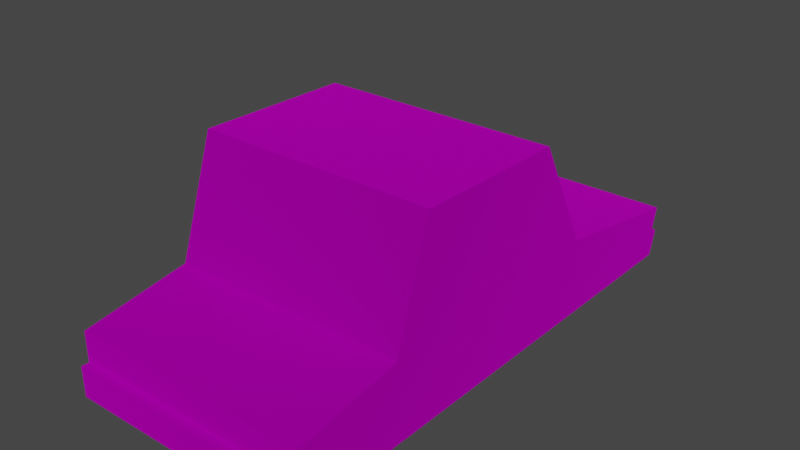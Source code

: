 # Source: car_4.blend  (saved by Blender 4.0.36; exported with 4.5.12 LTS)
import bpy
from mathutils import Matrix  # noqa: F401  (used for matrix-valued properties, if any)

bpy.ops.wm.read_factory_settings(use_empty=True)
scene = bpy.context.scene
scene.name = 'Scene'

# ---- collections
col_collection = bpy.data.collections.new('Collection'); scene.collection.children.link(col_collection)

# ---- images (referenced by path relative to the original .blend; pixels are not part of the script)
import os
ASSET_DIR = os.environ.get("B2B_ASSET_DIR", "")  # directory of the original .blend (textures are referenced by path, not embedded)
HERE = os.path.dirname(os.path.abspath(__file__))  # packed textures are extracted next to this script under _unpacked/

def load_image(name, relpath, width, height, colorspace="sRGB"):
    """Load a texture the original file referenced (path relative to the .blend, or extracted next to this script)."""
    p = next((c for c in (os.path.join(HERE, relpath), os.path.join(ASSET_DIR, relpath)) if relpath and os.path.exists(c)), "")
    if p:
        img = bpy.data.images.load(p, check_existing=True)
        img.name = name
    else:  # same state as the original file: an image datablock whose file is absent (Cycles renders it pink)
        img = bpy.data.images.new(name, width, height)
        img.source = "FILE"
        img.filepath = "//" + (relpath or name)
    img.colorspace_settings.name = colorspace
    return img
img_palette_jpg = load_image('Palette.jpg', 'Palette.jpg', 1024, 1024, 'sRGB')
img_palette_jpg_001 = load_image('Palette.jpg.001', 'Palette.jpg', 1024, 1024, 'sRGB')
img_palette_jpg_002 = load_image('Palette.jpg.002', 'Palette.jpg', 1024, 1024, 'sRGB')
img_palette_jpg_003 = load_image('Palette.jpg.003', 'Palette.jpg', 1024, 1024, 'sRGB')

# ---- materials (node trees are filled in below, after node groups)
mat_world_ap = bpy.data.materials.new('World ap')
mat_world_ap.use_backface_culling = True
mat_world_ap.use_transparent_shadow = False
mat_world_ap.diffuse_color = (0.7087, 0.699, 0.6808, 1.0)
mat_world_ap.roughness = 1.0
mat_world_ap.specular_intensity = 0.0
mat_world_ap.metallic = 1.0
mat_world_ap_001 = bpy.data.materials.new('World ap.001')
mat_world_ap_001.use_backface_culling = True
mat_world_ap_001.use_transparent_shadow = False
mat_world_ap_001.diffuse_color = (0.7087, 0.699, 0.6808, 1.0)
mat_world_ap_001.roughness = 1.0
mat_world_ap_001.specular_intensity = 0.0
mat_world_ap_001.metallic = 1.0
mat_world_ap_002 = bpy.data.materials.new('World ap.002')
mat_world_ap_002.use_backface_culling = True
mat_world_ap_002.use_transparent_shadow = False
mat_world_ap_002.diffuse_color = (0.7087, 0.699, 0.6808, 1.0)
mat_world_ap_002.roughness = 1.0
mat_world_ap_002.specular_intensity = 0.0
mat_world_ap_002.metallic = 1.0
mat_world_ap_003 = bpy.data.materials.new('World ap.003')
mat_world_ap_003.use_backface_culling = True
mat_world_ap_003.use_transparent_shadow = False
mat_world_ap_003.diffuse_color = (0.7087, 0.699, 0.6808, 1.0)
mat_world_ap_003.roughness = 1.0
mat_world_ap_003.specular_intensity = 0.0
mat_world_ap_003.metallic = 1.0

# ---- material node trees
mat_world_ap.use_nodes = True; mat_world_ap.node_tree.nodes.clear()
_N = mat_world_ap.node_tree.nodes; _L = mat_world_ap.node_tree.links
n0 = _N.new('ShaderNodeBsdfPrincipled'); n0.name = 'Principled BSDF'; n0.location = (10, 300)
n0.distribution = 'GGX'
n0.subsurface_method = 'RANDOM_WALK_SKIN'
n0.inputs[1].default_value = 1.0
n0.inputs[2].default_value = 1.0
n0.inputs[3].default_value = 1.0
n0.inputs[13].default_value = 0.0
n0.inputs[27].default_value = (0.0, 0.0, 0.0, 1.0)
n0.inputs[28].default_value = 1.0
n1 = _N.new('ShaderNodeOutputMaterial'); n1.name = 'Material Output'; n1.location = (300, 300)
n2 = _N.new('ShaderNodeTexImage'); n2.name = 'Image Texture'; n2.location = (-300, 600)
n2.image = img_palette_jpg
_L.new(n0.outputs[0], n1.inputs[0])
_L.new(n2.outputs[0], n0.inputs[0])
n1.is_active_output = True
mat_world_ap_001.use_nodes = True; mat_world_ap_001.node_tree.nodes.clear()
_N = mat_world_ap_001.node_tree.nodes; _L = mat_world_ap_001.node_tree.links
n0 = _N.new('ShaderNodeBsdfPrincipled'); n0.name = 'Principled BSDF'; n0.location = (10, 300)
n0.distribution = 'GGX'
n0.subsurface_method = 'RANDOM_WALK_SKIN'
n0.inputs[1].default_value = 1.0
n0.inputs[2].default_value = 1.0
n0.inputs[3].default_value = 1.0
n0.inputs[13].default_value = 0.0
n0.inputs[27].default_value = (0.0, 0.0, 0.0, 1.0)
n0.inputs[28].default_value = 1.0
n1 = _N.new('ShaderNodeOutputMaterial'); n1.name = 'Material Output'; n1.location = (300, 300)
n2 = _N.new('ShaderNodeTexImage'); n2.name = 'Image Texture'; n2.location = (-300, 600)
n2.image = img_palette_jpg_001
_L.new(n0.outputs[0], n1.inputs[0])
_L.new(n2.outputs[0], n0.inputs[0])
n1.is_active_output = True
mat_world_ap_002.use_nodes = True; mat_world_ap_002.node_tree.nodes.clear()
_N = mat_world_ap_002.node_tree.nodes; _L = mat_world_ap_002.node_tree.links
n0 = _N.new('ShaderNodeBsdfPrincipled'); n0.name = 'Principled BSDF'; n0.location = (10, 300)
n0.distribution = 'GGX'
n0.subsurface_method = 'RANDOM_WALK_SKIN'
n0.inputs[1].default_value = 1.0
n0.inputs[2].default_value = 1.0
n0.inputs[3].default_value = 1.0
n0.inputs[13].default_value = 0.0
n0.inputs[27].default_value = (0.0, 0.0, 0.0, 1.0)
n0.inputs[28].default_value = 1.0
n1 = _N.new('ShaderNodeOutputMaterial'); n1.name = 'Material Output'; n1.location = (300, 300)
n2 = _N.new('ShaderNodeTexImage'); n2.name = 'Image Texture'; n2.location = (-300, 600)
n2.image = img_palette_jpg_002
_L.new(n0.outputs[0], n1.inputs[0])
_L.new(n2.outputs[0], n0.inputs[0])
n1.is_active_output = True
mat_world_ap_003.use_nodes = True; mat_world_ap_003.node_tree.nodes.clear()
_N = mat_world_ap_003.node_tree.nodes; _L = mat_world_ap_003.node_tree.links
n0 = _N.new('ShaderNodeBsdfPrincipled'); n0.name = 'Principled BSDF'; n0.location = (10, 300)
n0.distribution = 'GGX'
n0.subsurface_method = 'RANDOM_WALK_SKIN'
n0.inputs[1].default_value = 1.0
n0.inputs[2].default_value = 1.0
n0.inputs[3].default_value = 1.0
n0.inputs[13].default_value = 0.0
n0.inputs[27].default_value = (0.0, 0.0, 0.0, 1.0)
n0.inputs[28].default_value = 1.0
n1 = _N.new('ShaderNodeOutputMaterial'); n1.name = 'Material Output'; n1.location = (300, 300)
n2 = _N.new('ShaderNodeTexImage'); n2.name = 'Image Texture'; n2.location = (-300, 600)
n2.image = img_palette_jpg_003
_L.new(n0.outputs[0], n1.inputs[0])
_L.new(n2.outputs[0], n0.inputs[0])
n1.is_active_output = True

# ---- world
world_world = bpy.data.worlds.new('World'); scene.world = world_world
world_world.use_nodes = True; world_world.node_tree.nodes.clear()
_N = world_world.node_tree.nodes; _L = world_world.node_tree.links
n0 = _N.new('ShaderNodeOutputWorld'); n0.name = 'World Output'; n0.location = (300, 300)
n1 = _N.new('ShaderNodeBackground'); n1.name = 'Background'; n1.location = (10, 300)
n1.inputs[0].default_value = (0.05088, 0.05088, 0.05088, 1.0)
_L.new(n1.outputs[0], n0.inputs[0])
n0.is_active_output = True
world_world.color = (0.05088, 0.05088, 0.05088)
world_world.use_sun_shadow = False
world_world.sun_shadow_jitter_overblur = 0.0

# ---- meshes
me_car_04_4 = bpy.data.meshes.new('Car_04.4')
me_car_04_4.from_pydata([(1.169, -2.634, 0.2517), (1.169, -2.634, 0.5469), (0.00346, -2.635, 0.5469), (0.00346, -2.635, 0.2517), (1.168, -2.559, 0.5469), (1.168, -2.559, 0.6946), (0.5859, -2.559, 0.6946), (0.5859, -2.559, 0.5469), (1.168, -2.559, 0.8422), (0.5859, -2.559, 0.8422), (0.003382, -2.56, 0.8422), (0.003382, -2.56, 0.6946), (0.003382, -2.56, 0.5469), (-0.5792, -2.56, 0.6946), (-0.5792, -2.56, 0.5469), (-0.5792, -2.56, 0.8422), (-1.162, -2.561, 0.8422), (-1.162, -2.561, 0.6946), (-1.162, -2.561, 0.5469), (-1.162, -2.636, 0.5469), (-1.162, -2.636, 0.2517), (-1.167, 2.468, 0.7556), (-1.167, 2.4, 0.5036), (-1.165, 0.9535, 1.004), (-1.167, 2.331, 0.2517), (-1.165, 0.9535, 0.2517), (-1.167, 2.418, 0.2517), (-1.167, 2.486, 0.5036), (-0.001752, 2.487, 0.5036), (-0.001682, 2.419, 0.2517), (-1.104, 2.402, 0.5308), (-1.104, 2.434, 0.6296), (-0.5528, 2.434, 0.6296), (-0.5528, 2.402, 0.5308), (-1.104, 2.466, 0.7284), (-0.5528, 2.467, 0.7284), (-0.001731, 2.467, 0.7284), (-0.001699, 2.435, 0.6296), (-0.001664, 2.403, 0.5308), (0.5494, 2.435, 0.6296), (0.5494, 2.403, 0.5308), (0.5494, 2.468, 0.7284), (1.1, 2.468, 0.7284), (1.101, 2.436, 0.6296), (1.101, 2.404, 0.5308), (1.163, 2.488, 0.5036), (1.163, 2.42, 0.2517), (1.167, -1.51, 1.004), (1.168, -2.559, 0.2517), (1.167, -1.51, 0.2517), (-1.163, -1.513, 1.004), (-0.001593, 2.333, 0.2517), (1.164, 2.334, 0.2517), (1.165, 0.9559, 0.2517), (-1.163, -1.513, 0.2517), (1.163, 2.402, 0.5036), (1.163, 2.47, 0.7556), (1.165, 0.9559, 1.004), (-0.001733, 2.469, 0.7556), (1.167, -1.142, 2.112), (1.165, 0.3957, 2.083), (-1.165, 0.3933, 2.083), (-1.163, -1.144, 2.112), (-1.162, -2.561, 0.2517), (0.003382, -2.56, 0.2517), (1.112, -1.507, 1.025), (1.111, -1.145, 2.091), (-1.107, -1.147, 2.091), (-1.107, -1.509, 1.025), (-1.163, -1.456, 1.024), (-1.163, -1.094, 2.092), (-1.165, 0.3547, 2.063), (-1.165, 0.8972, 1.024), (-1.051, 0.9347, 1.048), (-1.051, 0.4124, 2.04), (1.051, 0.4145, 2.04), (1.051, 0.9368, 1.048), (1.165, 0.8745, 1.033), (1.166, 0.3399, 2.054), (1.167, -1.069, 2.083), (1.167, -1.429, 1.033), (-0.001663, 2.401, 0.5036)], [], [(0, 1, 2, 3), (4, 5, 6, 7), (5, 8, 9, 6), (6, 9, 10, 11), (7, 6, 11, 12), (12, 11, 13, 14), (11, 10, 15, 13), (13, 15, 16, 17), (14, 13, 17, 18), (3, 2, 19, 20), (21, 22, 23), (22, 24, 25), (22, 25, 23), (26, 27, 28, 29), (30, 31, 32, 33), (31, 34, 35, 32), (32, 35, 36, 37), (33, 32, 37, 38), (38, 37, 39, 40), (37, 36, 41, 39), (39, 41, 42, 43), (40, 39, 43, 44), (29, 28, 45, 46), (8, 5, 47), (5, 4, 47), (4, 48, 49), (4, 49, 47), (16, 15, 50), (15, 10, 50), (10, 9, 47), (9, 8, 47), (10, 47, 50), (24, 51, 25), (51, 52, 53), (51, 53, 25), (25, 54, 50, 23), (52, 55, 53), (55, 56, 57), (55, 57, 53), (56, 58, 57), (58, 21, 23), (58, 23, 57), (53, 49, 54, 25), (49, 53, 57, 47), (59, 60, 61, 62), (63, 18, 54), (18, 17, 50), (17, 16, 50), (18, 50, 54), (48, 64, 49), (64, 63, 54), (64, 54, 49), (65, 66, 67, 68), (69, 70, 71, 72), (73, 74, 75, 76), (77, 78, 79, 80), (23, 73, 76, 57), (57, 76, 75, 60), (60, 75, 74, 61), (61, 74, 73, 23), (57, 77, 80, 47), (47, 80, 79, 59), (59, 79, 78, 60), (60, 78, 77, 57), (50, 69, 72, 23), (23, 72, 71, 61), (61, 71, 70, 62), (62, 70, 69, 50), (47, 65, 68, 50), (50, 68, 67, 62), (62, 67, 66, 59), (59, 66, 65, 47), (30, 33, 22), (33, 38, 81), (33, 81, 22), (36, 35, 58), (35, 34, 21), (35, 21, 58), (34, 31, 21), (31, 30, 22), (31, 22, 21), (38, 40, 81), (40, 44, 55), (40, 55, 81), (44, 43, 55), (43, 42, 56), (43, 56, 55), (42, 41, 56), (41, 36, 58), (41, 58, 56), (24, 26, 29, 51), (81, 28, 27, 22), (22, 27, 26, 24), (51, 29, 46, 52), (52, 46, 45, 55), (55, 45, 28, 81), (48, 0, 3, 64), (4, 7, 1), (7, 12, 2), (7, 2, 1), (4, 1, 0, 48), (64, 3, 20, 63), (63, 20, 19, 18), (12, 14, 2), (14, 18, 19), (14, 19, 2)])
me_car_04_4.polygons.foreach_set('material_index', [3, 3, 3, 3, 3, 3, 3, 3, 3, 3, 3, 3, 3, 3, 3, 3, 3, 3, 3, 3, 3, 3, 3, 3, 3, 3, 3, 3, 3, 3, 3, 3, 3, 3, 3, 3, 3, 3, 3, 3, 3, 3, 3, 3, 3, 3, 3, 3, 3, 3, 3, 3, 3, 3, 3, 3, 3, 3, 3, 3, 3, 3, 3, 3, 3, 3, 3, 3, 3, 3, 3, 3, 3, 3, 3, 3, 3, 3, 3, 3, 3, 3, 3, 3, 3, 3, 3, 3, 3, 3, 3, 3, 3, 3, 3, 3, 3, 3, 3, 3, 3, 3, 3, 3, 3, 3])
_uv = me_car_04_4.uv_layers.new(name='UVMap')
_uv.uv.foreach_set('vector', [0.9472, -0.9197, 0.9472, -0.9188, 0.9514, -0.9188, 0.9514, -0.9197, 0.04883, -0.06119, 0.04883, -0.06123, 0.04865, -0.06123, 0.04865, -0.06119, 0.1408, -0.3872, 0.1408, -0.3873, 0.1407, -0.3873, 0.1407, -0.3872, 0.1407, -0.3872, 0.1407, -0.3873, 0.1405, -0.3873, 0.1405, -0.3872, 0.1407, -0.3872, 0.1407, -0.3872, 0.1405, -0.3872, 0.1405, -0.3872, 0.1405, -0.3872, 0.1405, -0.3872, 0.1403, -0.3872, 0.1403, -0.3872, 0.1405, -0.3872, 0.1405, -0.3873, 0.1403, -0.3873, 0.1403, -0.3872, 0.1403, -0.3872, 0.1403, -0.3873, 0.1401, -0.3873, 0.1401, -0.3872, 0.0483, -0.06119, 0.0483, -0.06123, 0.04812, -0.06123, 0.04812, -0.06119, 0.9514, -0.9197, 0.9514, -0.9188, 0.9555, -0.9188, 0.9555, -0.9197, 0.1566, -0.3793, 0.1563, -0.3801, 0.1508, -0.3785, 0.1563, -0.3801, 0.1561, -0.3809, 0.1508, -0.3809, 0.1563, -0.3801, 0.1508, -0.3809, 0.1508, -0.3785, 0.9379, -0.9327, 0.9379, -0.9329, 0.9337, -0.9329, 0.9337, -0.9327, 0.1532, -0.3826, 0.1532, -0.3828, 0.1491, -0.3828, 0.1491, -0.3826, 0.8494, -0.2483, 0.8494, -0.2481, 0.8539, -0.2481, 0.8539, -0.2483, 0.8671, -0.7374, 0.8671, -0.7383, 0.8483, -0.7383, 0.8483, -0.7374, 0.8671, -0.7364, 0.8671, -0.7374, 0.8483, -0.7374, 0.8483, -0.7364, 0.8483, -0.7364, 0.8483, -0.7374, 0.8295, -0.7374, 0.8295, -0.7364, 0.8483, -0.7374, 0.8483, -0.7383, 0.8295, -0.7383, 0.8295, -0.7374, 0.8627, -0.2483, 0.8627, -0.2481, 0.8671, -0.2481, 0.8671, -0.2483, 0.141, -0.3826, 0.141, -0.3828, 0.137, -0.3828, 0.137, -0.3826, 0.9337, -0.9327, 0.9337, -0.9329, 0.9296, -0.9329, 0.9296, -0.9327, 0.1566, -0.3848, 0.1566, -0.3852, 0.1526, -0.3842, 0.1566, -0.3852, 0.1566, -0.3857, 0.1526, -0.3842, 0.1566, -0.3857, 0.1566, -0.3867, 0.1526, -0.3867, 0.1566, -0.3857, 0.1526, -0.3867, 0.1526, -0.3842, 0.1409, -0.386, 0.1411, -0.386, 0.1409, -0.3862, 0.1411, -0.386, 0.1412, -0.386, 0.1409, -0.3862, 0.1412, -0.386, 0.1414, -0.386, 0.1416, -0.3862, 0.1414, -0.386, 0.1416, -0.386, 0.1416, -0.3862, 0.1412, -0.386, 0.1416, -0.3862, 0.1409, -0.3862, 0.1541, -0.3906, 0.1506, -0.3906, 0.1541, -0.3871, 0.1506, -0.3906, 0.1472, -0.3906, 0.1472, -0.3871, 0.1506, -0.3906, 0.1472, -0.3871, 0.1541, -0.3871, 0.1508, -0.3809, 0.1414, -0.3809, 0.1414, -0.3785, 0.1508, -0.3785, 0.1379, -0.3867, 0.1377, -0.3858, 0.1432, -0.3867, 0.1377, -0.3858, 0.1374, -0.385, 0.1432, -0.3842, 0.1377, -0.3858, 0.1432, -0.3842, 0.1432, -0.3867, 0.1416, -0.3873, 0.1412, -0.3873, 0.1416, -0.3869, 0.1412, -0.3873, 0.1409, -0.3873, 0.1409, -0.3869, 0.1412, -0.3873, 0.1409, -0.3869, 0.1416, -0.3869, 0.1472, -0.3871, 0.1472, -0.3809, 0.1541, -0.3809, 0.1541, -0.3871, 0.1526, -0.3867, 0.1432, -0.3867, 0.1432, -0.3842, 0.1526, -0.3842, 0.1416, -0.3863, 0.1416, -0.3868, 0.1409, -0.3868, 0.1409, -0.3863, 0.1376, -0.3809, 0.1376, -0.38, 0.1416, -0.3809, 0.1376, -0.38, 0.1376, -0.3795, 0.1416, -0.3785, 0.1376, -0.3795, 0.1376, -0.379, 0.1416, -0.3785, 0.1376, -0.38, 0.1416, -0.3785, 0.1416, -0.3809, 0.1472, -0.3783, 0.1506, -0.3783, 0.1472, -0.3809, 0.1506, -0.3783, 0.1541, -0.3783, 0.1541, -0.3809, 0.1506, -0.3783, 0.1541, -0.3809, 0.1472, -0.3809, 0.9411, -0.936, 0.9411, -0.936, 0.9413, -0.936, 0.9413, -0.936, 0.9358, -0.9332, 0.9358, -0.9332, 0.9358, -0.9332, 0.9358, -0.9332, 0.9394, -0.9315, 0.9394, -0.9318, 0.9376, -0.9318, 0.9376, -0.9315, 0.9358, -0.9332, 0.9358, -0.9332, 0.9358, -0.9332, 0.9358, -0.9332, 0.1409, -0.3869, 0.1409, -0.3869, 0.1416, -0.3869, 0.1416, -0.3869, 0.1416, -0.3869, 0.1416, -0.3869, 0.1416, -0.3868, 0.1416, -0.3868, 0.1416, -0.3868, 0.1416, -0.3868, 0.1409, -0.3868, 0.1409, -0.3868, 0.1409, -0.3868, 0.1409, -0.3868, 0.1409, -0.3869, 0.1409, -0.3869, 0.1433, -0.3842, 0.1433, -0.3842, 0.1527, -0.3842, 0.1527, -0.3842, 0.1527, -0.3842, 0.1527, -0.3842, 0.1522, -0.3814, 0.1522, -0.3814, 0.1522, -0.3814, 0.1522, -0.3814, 0.1448, -0.3814, 0.1448, -0.3814, 0.1448, -0.3814, 0.1448, -0.3814, 0.1433, -0.3842, 0.1433, -0.3842, 0.1416, -0.3785, 0.1416, -0.3785, 0.151, -0.3785, 0.151, -0.3785, 0.151, -0.3785, 0.151, -0.3785, 0.1495, -0.3756, 0.1495, -0.3756, 0.1495, -0.3756, 0.1495, -0.3756, 0.1421, -0.3756, 0.1421, -0.3756, 0.1421, -0.3756, 0.1421, -0.3756, 0.1416, -0.3785, 0.1416, -0.3785, 0.1286, -0.3824, 0.1286, -0.3824, 0.166, -0.3824, 0.166, -0.3824, 0.166, -0.3824, 0.166, -0.3824, 0.166, -0.3805, 0.166, -0.3805, 0.166, -0.3805, 0.166, -0.3805, 0.1286, -0.3805, 0.1286, -0.3805, 0.1286, -0.3805, 0.1286, -0.3805, 0.1286, -0.3824, 0.1286, -0.3824, 0.1574, -0.3781, 0.1528, -0.3781, 0.1574, -0.3781, 0.1528, -0.3781, 0.1481, -0.3781, 0.1481, -0.3781, 0.1491, -0.3826, 0.1451, -0.3826, 0.1532, -0.3826, 0.1481, -0.3785, 0.1528, -0.3785, 0.1481, -0.3785, 0.1528, -0.3785, 0.1574, -0.3785, 0.1574, -0.3785, 0.1491, -0.383, 0.1532, -0.383, 0.1451, -0.383, 0.1574, -0.3785, 0.1574, -0.3783, 0.1574, -0.3785, 0.1574, -0.3783, 0.1574, -0.3781, 0.1574, -0.3781, 0.1532, -0.3828, 0.1532, -0.3826, 0.1532, -0.383, 0.1481, -0.3781, 0.1434, -0.3781, 0.1481, -0.3781, 0.1434, -0.3781, 0.1387, -0.3781, 0.1387, -0.3781, 0.141, -0.3826, 0.137, -0.3826, 0.1451, -0.3826, 0.1387, -0.3781, 0.1387, -0.3783, 0.1387, -0.3781, 0.1452, -0.3818, 0.1452, -0.3857, 0.1452, -0.3857, 0.137, -0.3828, 0.137, -0.383, 0.137, -0.3826, 0.1387, -0.3785, 0.1434, -0.3785, 0.1387, -0.3785, 0.1434, -0.3785, 0.1481, -0.3785, 0.1481, -0.3785, 0.141, -0.383, 0.1451, -0.383, 0.137, -0.383, 0.1721, -0.3806, 0.1721, -0.3806, 0.1493, -0.3806, 0.1493, -0.3806, 0.9337, -0.9329, 0.9337, -0.9329, 0.9379, -0.9329, 0.9379, -0.9329, 0.9379, -0.9329, 0.9379, -0.9329, 0.9379, -0.9327, 0.9379, -0.9327, 0.9623, -0.9326, 0.9623, -0.9326, 0.9395, -0.9326, 0.9395, -0.9326, 0.9296, -0.9327, 0.9296, -0.9327, 0.9296, -0.9329, 0.9296, -0.9329, 0.9296, -0.9329, 0.9296, -0.9329, 0.9337, -0.9329, 0.9337, -0.9329, 0.6759, -0.07551, 0.6759, -0.07551, 0.8333, -0.07551, 0.8333, -0.07551, 0.9472, -0.9188, 0.9493, -0.9188, 0.9472, -0.9188, 0.9493, -0.9188, 0.9514, -0.9188, 0.9514, -0.9188, 0.9493, -0.9188, 0.9514, -0.9188, 0.9472, -0.9188, 0.9472, -0.9188, 0.9472, -0.9188, 0.9472, -0.9197, 0.9472, -0.9197, 0.8333, -0.07551, 0.8333, -0.07551, 0.9908, -0.07551, 0.9908, -0.07551, 0.9555, -0.9197, 0.9555, -0.9197, 0.9555, -0.9188, 0.9555, -0.9188, 0.9514, -0.9188, 0.9535, -0.9188, 0.9514, -0.9188, 0.9535, -0.9188, 0.9555, -0.9188, 0.9555, -0.9188, 0.9535, -0.9188, 0.9555, -0.9188, 0.9514, -0.9188])
me_car_04_4.materials.append(mat_world_ap)
me_car_04_4.materials.append(mat_world_ap_001)
me_car_04_4.materials.append(mat_world_ap_002)
me_car_04_4.materials.append(mat_world_ap_003)
me_car_04_4.update()
me_cube = bpy.data.meshes.new('Cube')
me_cube.from_pydata([(-1.0, -1.0, -1.0), (-1.0, -1.0, 1.0), (-1.0, 1.0, -1.0), (-1.0, 1.0, 1.0), (1.0, -1.0, -1.0), (1.0, -1.0, 1.0), (1.0, 1.0, -1.0), (1.0, 1.0, 1.0)], [], [(0, 1, 3, 2), (2, 3, 7, 6), (6, 7, 5, 4), (4, 5, 1, 0), (2, 6, 4, 0), (7, 3, 1, 5)])
_uv = me_cube.uv_layers.new(name='UVMap')
_uv.uv.foreach_set('vector', [0.375, 0.0, 0.625, 0.0, 0.625, 0.25, 0.375, 0.25, 0.375, 0.25, 0.625, 0.25, 0.625, 0.5, 0.375, 0.5, 0.375, 0.5, 0.625, 0.5, 0.625, 0.75, 0.375, 0.75, 0.375, 0.75, 0.625, 0.75, 0.625, 1.0, 0.375, 1.0, 0.125, 0.5, 0.375, 0.5, 0.375, 0.75, 0.125, 0.75, 0.625, 0.5, 0.875, 0.5, 0.875, 0.75, 0.625, 0.75])
me_cube.update()
me_cube_001 = bpy.data.meshes.new('Cube.001')
me_cube_001.from_pydata([(-1.0, -1.0, -1.0), (-1.0, -1.0, 1.0), (-1.0, 1.0, -1.0), (-1.0, 1.0, 1.0), (1.0, -1.0, -1.0), (1.0, -1.0, 1.0), (1.0, 1.0, -1.0), (1.0, 1.0, 1.0)], [], [(0, 1, 3, 2), (2, 3, 7, 6), (6, 7, 5, 4), (4, 5, 1, 0), (2, 6, 4, 0), (7, 3, 1, 5)])
_uv = me_cube_001.uv_layers.new(name='UVMap')
_uv.uv.foreach_set('vector', [0.375, 0.0, 0.625, 0.0, 0.625, 0.25, 0.375, 0.25, 0.375, 0.25, 0.625, 0.25, 0.625, 0.5, 0.375, 0.5, 0.375, 0.5, 0.625, 0.5, 0.625, 0.75, 0.375, 0.75, 0.375, 0.75, 0.625, 0.75, 0.625, 1.0, 0.375, 1.0, 0.125, 0.5, 0.375, 0.5, 0.375, 0.75, 0.125, 0.75, 0.625, 0.5, 0.875, 0.5, 0.875, 0.75, 0.625, 0.75])
me_cube_001.update()
me_cube_002 = bpy.data.meshes.new('Cube.002')
me_cube_002.from_pydata([(-1.0, -1.0, -1.0), (-1.0, -1.0, 1.0), (-1.0, 1.0, -1.0), (-1.0, 1.0, 1.0), (1.0, -1.0, -1.0), (1.0, -1.0, 1.0), (1.0, 1.0, -1.0), (1.0, 1.0, 1.0)], [], [(0, 1, 3, 2), (2, 3, 7, 6), (6, 7, 5, 4), (4, 5, 1, 0), (2, 6, 4, 0), (7, 3, 1, 5)])
_uv = me_cube_002.uv_layers.new(name='UVMap')
_uv.uv.foreach_set('vector', [0.375, 0.0, 0.625, 0.0, 0.625, 0.25, 0.375, 0.25, 0.375, 0.25, 0.625, 0.25, 0.625, 0.5, 0.375, 0.5, 0.375, 0.5, 0.625, 0.5, 0.625, 0.75, 0.375, 0.75, 0.375, 0.75, 0.625, 0.75, 0.625, 1.0, 0.375, 1.0, 0.125, 0.5, 0.375, 0.5, 0.375, 0.75, 0.125, 0.75, 0.625, 0.5, 0.875, 0.5, 0.875, 0.75, 0.625, 0.75])
me_cube_002.update()
me_cube_003 = bpy.data.meshes.new('Cube.003')
me_cube_003.from_pydata([(-1.0, -1.0, -1.0), (-1.0, -1.0, 1.0), (-1.0, 1.0, -1.0), (-1.0, 1.0, 1.0), (1.0, -1.0, -1.0), (1.0, -1.0, 1.0), (1.0, 1.0, -1.0), (1.0, 1.0, 1.0)], [], [(0, 1, 3, 2), (2, 3, 7, 6), (6, 7, 5, 4), (4, 5, 1, 0), (2, 6, 4, 0), (7, 3, 1, 5)])
_uv = me_cube_003.uv_layers.new(name='UVMap')
_uv.uv.foreach_set('vector', [0.375, 0.0, 0.625, 0.0, 0.625, 0.25, 0.375, 0.25, 0.375, 0.25, 0.625, 0.25, 0.625, 0.5, 0.375, 0.5, 0.375, 0.5, 0.625, 0.5, 0.625, 0.75, 0.375, 0.75, 0.375, 0.75, 0.625, 0.75, 0.625, 1.0, 0.375, 1.0, 0.125, 0.5, 0.375, 0.5, 0.375, 0.75, 0.125, 0.75, 0.625, 0.5, 0.875, 0.5, 0.875, 0.75, 0.625, 0.75])
me_cube_003.update()

# ---- objects
ob_car_04_4 = bpy.data.objects.new('Car_04.4', me_car_04_4)
ob_cube = bpy.data.objects.new('Cube', me_cube)
ob_cube_001 = bpy.data.objects.new('Cube.001', me_cube_001)
ob_cube_002 = bpy.data.objects.new('Cube.002', me_cube_002)
ob_cube_003 = bpy.data.objects.new('Cube.003', me_cube_003)
ob_wheel_rr = bpy.data.objects.new('wheel_rr', None)
ob_wheel_rl = bpy.data.objects.new('wheel_rl', None)
ob_wheel_fr = bpy.data.objects.new('wheel_fr', None)
ob_wheel_fl = bpy.data.objects.new('wheel_fl', None)

# ---- transforms, parenting, visibility, modifiers, constraints
ob_car_04_4.location = (0.0, 0.0, 0.0)
ob_cube.parent = ob_car_04_4
ob_cube.location = (0.0, -0.04476, 0.6171)
ob_cube.scale = (1.173, 2.505, 0.3725)
ob_cube.hide_render = True
ob_cube.display_type = 'WIRE'
ob_cube_001.parent = ob_car_04_4
ob_cube_001.location = (0.0, -0.3811, 1.496)
ob_cube_001.rotation_euler = (-0.01752, -0.0, 0.0)
ob_cube_001.scale = (1.173, 0.7709, 0.5891)
ob_cube_001.hide_render = True
ob_cube_001.display_type = 'WIRE'
ob_cube_002.parent = ob_car_04_4
ob_cube_002.location = (0.0, 0.4477, 1.396)
ob_cube_002.rotation_euler = (0.4851, -0.0, 0.0)
ob_cube_002.scale = (1.173, 0.2625, 0.5984)
ob_cube_002.hide_render = True
ob_cube_002.display_type = 'WIRE'
ob_cube_003.parent = ob_car_04_4
ob_cube_003.location = (0.0, -1.085, 1.459)
ob_cube_003.rotation_euler = (-0.3383, -0.0, 0.0)
ob_cube_003.scale = (1.173, 0.2625, 0.5812)
ob_cube_003.hide_render = True
ob_cube_003.display_type = 'WIRE'
ob_wheel_rr.location = (1.15, -1.444, 0.3)
ob_wheel_rl.location = (-1.15, -1.444, 0.3)
ob_wheel_fr.location = (1.15, 1.419, 0.32)
ob_wheel_fl.location = (-1.15, 1.419, 0.32)

# ---- collection membership
col_collection.objects.link(ob_car_04_4)
col_collection.objects.link(ob_cube)
col_collection.objects.link(ob_cube_001)
col_collection.objects.link(ob_cube_002)
col_collection.objects.link(ob_cube_003)
col_collection.objects.link(ob_wheel_rr)
col_collection.objects.link(ob_wheel_rl)
col_collection.objects.link(ob_wheel_fr)
col_collection.objects.link(ob_wheel_fl)

# ---- scene / render settings (as saved in the file)
scene.frame_start = 1; scene.frame_end = 250; scene.frame_set(1)
scene.render.engine = 'BLENDER_EEVEE_NEXT'
scene.cycles.use_denoising = False
scene.cycles.samples = 128
scene.cycles.sampling_pattern = 'TABULATED_SOBOL'
scene.cycles.use_adaptive_sampling = False
scene.cycles.use_light_tree = False
scene.view_settings.view_transform = 'Filmic'
bpy.context.view_layer.update()

# ---- added for rendering (the .blend has no active camera and no usable light): camera, sun
cam_auto = bpy.data.cameras.new('AutoCamera')
cam_auto.lens = 50.0
cam_auto.sensor_width = 36.0
cam_auto.clip_end = 1000.0
ob_auto_camera = bpy.data.objects.new('AutoCamera', cam_auto)
scene.collection.objects.link(ob_auto_camera)
ob_auto_camera.location = (5.48832, -6.65879, 5.5718)
ob_auto_camera.rotation_euler = (1.09748, -7.21219e-08, 0.694738)
scene.camera = ob_auto_camera
light_auto_sun = bpy.data.lights.new('AutoSun', 'SUN')
light_auto_sun.energy = 3.0
light_auto_sun.angle = 0.0523599
ob_auto_sun = bpy.data.objects.new('AutoSun', light_auto_sun)
scene.collection.objects.link(ob_auto_sun)
ob_auto_sun.rotation_euler = (0.872665, 0.174533, 0.523599)
bpy.context.view_layer.update()
